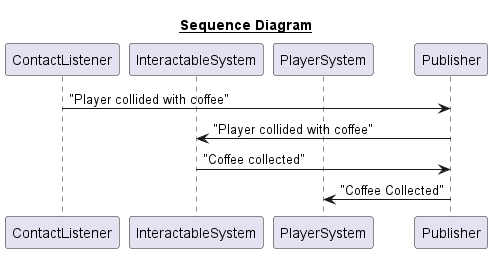

The diagram above was rendered by PlantUML. Its source (embedded in the PNG):
@startuml "NEW Sequence Diagram"

title __Sequence Diagram__

participant ContactListener
participant InteractableSystem
participant PlayerSystem
participant Publisher

ContactListener -> Publisher: "Player collided with coffee"

Publisher -> InteractableSystem: "Player collided with coffee"

InteractableSystem -> Publisher: "Coffee collected"

Publisher -> PlayerSystem: "Coffee Collected"



@enduml